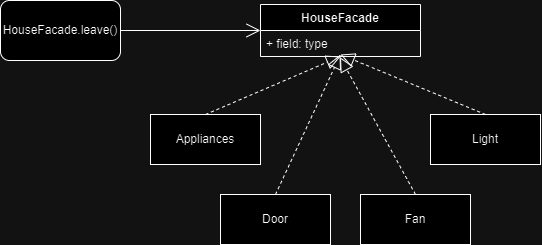

The diagram above was exported from draw.io. Its source (the exported page's mxGraphModel, read from the mxfile embedded in the PNG):
<mxGraphModel dx="1122" dy="454" grid="1" gridSize="10" guides="1" tooltips="1" connect="1" arrows="1" fold="1" page="1" pageScale="1" pageWidth="850" pageHeight="1100" math="0" shadow="0">
  <root>
    <mxCell id="0" />
    <mxCell id="1" parent="0" />
    <mxCell id="vd7P6AGUUbGRwjYL2KV7-1" value="HouseFacade" style="swimlane;fontStyle=1;align=center;verticalAlign=top;childLayout=stackLayout;horizontal=1;startSize=26;horizontalStack=0;resizeParent=1;resizeParentMax=0;resizeLast=0;collapsible=1;marginBottom=0;whiteSpace=wrap;html=1;" vertex="1" parent="1">
      <mxGeometry x="330" y="140" width="160" height="52" as="geometry" />
    </mxCell>
    <mxCell id="vd7P6AGUUbGRwjYL2KV7-2" value="+ field: type" style="text;strokeColor=none;fillColor=none;align=left;verticalAlign=top;spacingLeft=4;spacingRight=4;overflow=hidden;rotatable=0;points=[[0,0.5],[1,0.5]];portConstraint=eastwest;whiteSpace=wrap;html=1;" vertex="1" parent="vd7P6AGUUbGRwjYL2KV7-1">
      <mxGeometry y="26" width="160" height="26" as="geometry" />
    </mxCell>
    <mxCell id="vd7P6AGUUbGRwjYL2KV7-6" value="" style="endArrow=open;endFill=1;endSize=12;html=1;rounded=0;exitX=1;exitY=0.5;exitDx=0;exitDy=0;entryX=0;entryY=0.5;entryDx=0;entryDy=0;" edge="1" parent="1" source="vd7P6AGUUbGRwjYL2KV7-7" target="vd7P6AGUUbGRwjYL2KV7-1">
      <mxGeometry width="160" relative="1" as="geometry">
        <mxPoint x="200" y="166" as="sourcePoint" />
        <mxPoint x="420" y="165.5" as="targetPoint" />
      </mxGeometry>
    </mxCell>
    <mxCell id="vd7P6AGUUbGRwjYL2KV7-7" value="HouseFacade.leave()" style="rounded=1;whiteSpace=wrap;html=1;" vertex="1" parent="1">
      <mxGeometry x="70" y="136" width="120" height="60" as="geometry" />
    </mxCell>
    <mxCell id="vd7P6AGUUbGRwjYL2KV7-8" value="Appliances" style="html=1;whiteSpace=wrap;" vertex="1" parent="1">
      <mxGeometry x="220" y="250" width="110" height="50" as="geometry" />
    </mxCell>
    <mxCell id="vd7P6AGUUbGRwjYL2KV7-9" value="Door" style="html=1;whiteSpace=wrap;" vertex="1" parent="1">
      <mxGeometry x="290" y="330" width="110" height="50" as="geometry" />
    </mxCell>
    <mxCell id="vd7P6AGUUbGRwjYL2KV7-10" value="Fan" style="html=1;whiteSpace=wrap;" vertex="1" parent="1">
      <mxGeometry x="430" y="330" width="110" height="50" as="geometry" />
    </mxCell>
    <mxCell id="vd7P6AGUUbGRwjYL2KV7-11" value="Light" style="html=1;whiteSpace=wrap;" vertex="1" parent="1">
      <mxGeometry x="500" y="250" width="110" height="50" as="geometry" />
    </mxCell>
    <mxCell id="vd7P6AGUUbGRwjYL2KV7-12" value="" style="endArrow=block;dashed=1;endFill=0;endSize=12;html=1;rounded=0;exitX=0.5;exitY=0;exitDx=0;exitDy=0;entryX=0.5;entryY=1;entryDx=0;entryDy=0;" edge="1" parent="1" source="vd7P6AGUUbGRwjYL2KV7-8" target="vd7P6AGUUbGRwjYL2KV7-1">
      <mxGeometry width="160" relative="1" as="geometry">
        <mxPoint x="340" y="270" as="sourcePoint" />
        <mxPoint x="370" y="210" as="targetPoint" />
      </mxGeometry>
    </mxCell>
    <mxCell id="vd7P6AGUUbGRwjYL2KV7-13" value="" style="endArrow=block;dashed=1;endFill=0;endSize=12;html=1;rounded=0;exitX=0.5;exitY=0;exitDx=0;exitDy=0;" edge="1" parent="1" source="vd7P6AGUUbGRwjYL2KV7-9">
      <mxGeometry width="160" relative="1" as="geometry">
        <mxPoint x="285" y="260" as="sourcePoint" />
        <mxPoint x="410" y="190" as="targetPoint" />
      </mxGeometry>
    </mxCell>
    <mxCell id="vd7P6AGUUbGRwjYL2KV7-14" value="" style="endArrow=block;dashed=1;endFill=0;endSize=12;html=1;rounded=0;exitX=0.5;exitY=0;exitDx=0;exitDy=0;entryX=0.497;entryY=1.028;entryDx=0;entryDy=0;entryPerimeter=0;" edge="1" parent="1" source="vd7P6AGUUbGRwjYL2KV7-10" target="vd7P6AGUUbGRwjYL2KV7-2">
      <mxGeometry width="160" relative="1" as="geometry">
        <mxPoint x="355" y="340" as="sourcePoint" />
        <mxPoint x="420" y="200" as="targetPoint" />
      </mxGeometry>
    </mxCell>
    <mxCell id="vd7P6AGUUbGRwjYL2KV7-15" value="" style="endArrow=block;dashed=1;endFill=0;endSize=12;html=1;rounded=0;exitX=0.5;exitY=0;exitDx=0;exitDy=0;" edge="1" parent="1" source="vd7P6AGUUbGRwjYL2KV7-11">
      <mxGeometry width="160" relative="1" as="geometry">
        <mxPoint x="495" y="340" as="sourcePoint" />
        <mxPoint x="410" y="190" as="targetPoint" />
      </mxGeometry>
    </mxCell>
  </root>
</mxGraphModel>